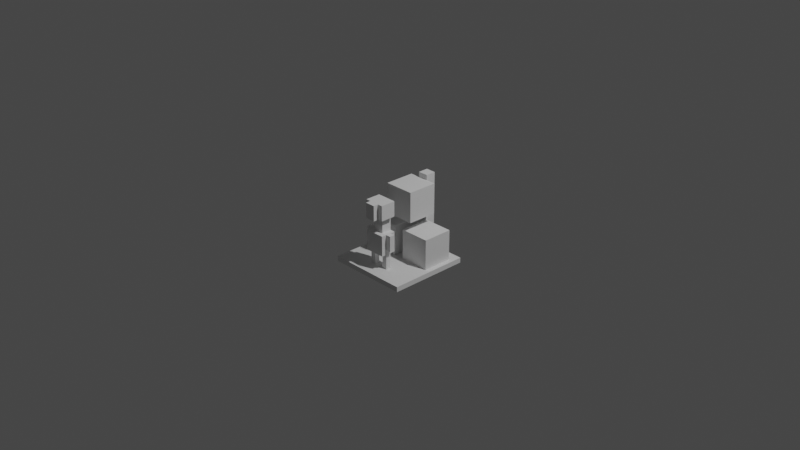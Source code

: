 # Source: Cannibalshrine.blend  (saved by Blender 2.91.10; exported with 4.5.12 LTS)
import bpy
from mathutils import Matrix  # noqa: F401  (used for matrix-valued properties, if any)

bpy.ops.wm.read_factory_settings(use_empty=True)
scene = bpy.context.scene
scene.name = 'Scene'

# ---- collections
col_collection = bpy.data.collections.new('Collection'); scene.collection.children.link(col_collection)

# ---- world
world_world = bpy.data.worlds.new('World'); scene.world = world_world
world_world.use_nodes = True; world_world.node_tree.nodes.clear()
_N = world_world.node_tree.nodes; _L = world_world.node_tree.links
n0 = _N.new('ShaderNodeOutputWorld'); n0.name = 'World Output'; n0.location = (300, 300)
n1 = _N.new('ShaderNodeBackground'); n1.name = 'Background'; n1.location = (10, 300)
n1.inputs[0].default_value = (0.05088, 0.05088, 0.05088, 1.0)
_L.new(n1.outputs[0], n0.inputs[0])
n0.is_active_output = True
world_world.color = (0.05088, 0.05088, 0.05088)
world_world.use_sun_shadow = False
world_world.sun_shadow_jitter_overblur = 0.0

# ---- cameras
cam_camera = bpy.data.cameras.new('Camera')
cam_camera.clip_end = 100.0
cam_camera.ortho_scale = 7.314

# ---- lights
light_light = bpy.data.lights.new('Light', 'POINT')
light_light.transmission_factor = 0.0
light_light.energy = 1000.0
light_light.shadow_soft_size = 0.1
light_light.shadow_maximum_resolution = 0.006
light_light.use_absolute_resolution = True

# ---- meshes
me_w_rfel_012 = bpy.data.meshes.new('Würfel.012')
me_w_rfel_012.from_pydata([(-0.5, -1.0, -1.5), (-0.5, -1.0, 1.5), (-0.5, 1.0, -1.5), (-0.5, 1.0, 1.5), (0.5, -1.0, -1.5), (0.5, -1.0, 1.5), (0.5, 1.0, -1.5), (0.5, 1.0, 1.5), (-1.5, -8.0, -12.5), (-1.5, -8.0, -11.5), (-1.5, 8.0, -12.5), (-1.5, 8.0, -11.5), (14.5, -8.0, -12.5), (14.5, -8.0, -11.5), (14.5, 8.0, -12.5), (14.5, 8.0, -11.5), (12.5, -1.0, -11.5), (12.5, -1.0, 3.5), (12.5, 1.0, -11.5), (12.5, 1.0, 3.5), (14.5, -1.0, -11.5), (14.5, -1.0, 3.5), (14.5, 1.0, -11.5), (14.5, 1.0, 3.5), (6.5, -3.0, -3.5), (6.5, -3.0, 2.5), (6.5, 3.0, -3.5), (6.5, 3.0, 2.5), (12.5, -3.0, -3.5), (12.5, -3.0, 2.5), (12.5, 3.0, -3.5), (12.5, 3.0, 2.5), (6.5, -7.0, -11.5), (6.5, -7.0, -5.5), (6.5, -1.0, -11.5), (6.5, -1.0, -5.5), (12.5, -7.0, -11.5), (12.5, -7.0, -5.5), (12.5, -1.0, -11.5), (12.5, -1.0, -5.5), (6.5, 1.0, -11.5), (6.5, 1.0, -5.5), (6.5, 7.0, -11.5), (6.5, 7.0, -5.5), (12.5, 1.0, -11.5), (12.5, 1.0, -5.5), (12.5, 7.0, -11.5), (12.5, 7.0, -5.5), (1.5, 1.0, -11.5), (1.5, 1.0, -8.5), (1.5, 2.0, -11.5), (1.5, 2.0, -8.5), (2.5, 1.0, -11.5), (2.5, 1.0, -8.5), (2.5, 2.0, -11.5), (2.5, 2.0, -8.5), (1.5, -2.0, -11.5), (1.5, -2.0, -8.5), (1.5, -1.0, -11.5), (1.5, -1.0, -8.5), (2.5, -2.0, -11.5), (2.5, -2.0, -8.5), (2.5, -1.0, -11.5), (2.5, -1.0, -8.5), (0.5, -2.0, -8.5), (0.5, -2.0, -4.5), (0.5, 2.0, -8.5), (0.5, 2.0, -4.5), (3.5, -2.0, -8.5), (3.5, -2.0, -4.5), (3.5, 2.0, -8.5), (3.5, 2.0, -4.5), (1.5, -1.0, -4.5), (1.5, -1.0, -1.5), (1.5, 1.0, -4.5), (1.5, 1.0, -1.5), (3.5, -1.0, -4.5), (3.5, -1.0, -1.5), (3.5, 1.0, -4.5), (3.5, 1.0, -1.5), (0.5, -2.0, -1.5), (0.5, -2.0, 1.5), (0.5, 2.0, -1.5), (0.5, 2.0, 1.5), (3.5, -2.0, -1.5), (3.5, -2.0, 1.5), (3.5, 2.0, -1.5), (3.5, 2.0, 1.5), (1.5, -3.0, -7.5), (1.5, -3.0, -4.5), (1.5, -2.0, -7.5), (1.5, -2.0, -4.5), (2.5, -3.0, -7.5), (2.5, -3.0, -4.5), (2.5, -2.0, -7.5), (2.5, -2.0, -4.5), (1.5, 2.0, -7.5), (1.5, 2.0, -4.5), (1.5, 3.0, -7.5), (1.5, 3.0, -4.5), (2.5, 2.0, -7.5), (2.5, 2.0, -4.5), (2.5, 3.0, -7.5), (2.5, 3.0, -4.5)], [], [(0, 1, 3, 2), (2, 3, 7, 6), (6, 7, 5, 4), (4, 5, 1, 0), (2, 6, 4, 0), (7, 3, 1, 5), (8, 9, 11, 10), (10, 11, 15, 14), (14, 15, 13, 12), (12, 13, 9, 8), (10, 14, 12, 8), (15, 11, 9, 13), (16, 17, 19, 18), (18, 19, 23, 22), (22, 23, 21, 20), (20, 21, 17, 16), (18, 22, 20, 16), (23, 19, 17, 21), (24, 25, 27, 26), (26, 27, 31, 30), (30, 31, 29, 28), (28, 29, 25, 24), (26, 30, 28, 24), (31, 27, 25, 29), (32, 33, 35, 34), (34, 35, 39, 38), (38, 39, 37, 36), (36, 37, 33, 32), (34, 38, 36, 32), (39, 35, 33, 37), (40, 41, 43, 42), (42, 43, 47, 46), (46, 47, 45, 44), (44, 45, 41, 40), (42, 46, 44, 40), (47, 43, 41, 45), (48, 49, 51, 50), (50, 51, 55, 54), (54, 55, 53, 52), (52, 53, 49, 48), (50, 54, 52, 48), (55, 51, 49, 53), (56, 57, 59, 58), (58, 59, 63, 62), (62, 63, 61, 60), (60, 61, 57, 56), (58, 62, 60, 56), (63, 59, 57, 61), (64, 65, 67, 66), (66, 67, 71, 70), (70, 71, 69, 68), (68, 69, 65, 64), (66, 70, 68, 64), (71, 67, 65, 69), (72, 73, 75, 74), (74, 75, 79, 78), (78, 79, 77, 76), (76, 77, 73, 72), (74, 78, 76, 72), (79, 75, 73, 77), (80, 81, 83, 82), (82, 83, 87, 86), (86, 87, 85, 84), (84, 85, 81, 80), (82, 86, 84, 80), (87, 83, 81, 85), (88, 89, 91, 90), (90, 91, 95, 94), (94, 95, 93, 92), (92, 93, 89, 88), (90, 94, 92, 88), (95, 91, 89, 93), (96, 97, 99, 98), (98, 99, 103, 102), (102, 103, 101, 100), (100, 101, 97, 96), (98, 102, 100, 96), (103, 99, 97, 101)])
_uv = me_w_rfel_012.uv_layers.new(name='UV-Map')
_uv.uv.foreach_set('vector', [0.04688, 0.6719, 0.04688, 0.7188, 0.01562, 0.7188, 0.01562, 0.6719, 0.01562, 0.6719, 0.01562, 0.7188, 0.0, 0.7188, 0.0, 0.6719, 0.09375, 0.6719, 0.09375, 0.7188, 0.0625, 0.7188, 0.0625, 0.6719, 0.0625, 0.6719, 0.0625, 0.7188, 0.04688, 0.7188, 0.04688, 0.6719, 0.04688, 0.7188, 0.04688, 0.7344, 0.07812, 0.7344, 0.07812, 0.7188, 0.01562, 0.7344, 0.01562, 0.7188, 0.04688, 0.7188, 0.04688, 0.7344, 0.5, 0.7344, 0.5, 0.75, 0.25, 0.75, 0.25, 0.7344, 0.25, 0.7344, 0.25, 0.75, 0.0, 0.75, 0.0, 0.7344, 1.0, 0.7344, 1.0, 0.75, 0.75, 0.75, 0.75, 0.7344, 0.75, 0.7344, 0.75, 0.75, 0.5, 0.75, 0.5, 0.7344, 0.5, 0.75, 0.5, 1.0, 0.75, 1.0, 0.75, 0.75, 0.25, 1.0, 0.25, 0.75, 0.5, 0.75, 0.5, 1.0, 0.4375, 0.1875, 0.4375, 0.4219, 0.4062, 0.4219, 0.4062, 0.1875, 0.4062, 0.1875, 0.4062, 0.4219, 0.375, 0.4219, 0.375, 0.1875, 0.5, 0.1875, 0.5, 0.4219, 0.4688, 0.4219, 0.4688, 0.1875, 0.4688, 0.1875, 0.4688, 0.4219, 0.4375, 0.4219, 0.4375, 0.1875, 0.4375, 0.4219, 0.4375, 0.4531, 0.4688, 0.4531, 0.4688, 0.4219, 0.4062, 0.4531, 0.4062, 0.4219, 0.4375, 0.4219, 0.4375, 0.4531, 0.1875, 0.3594, 0.1875, 0.4531, 0.09375, 0.4531, 0.09375, 0.3594, 0.09375, 0.3594, 0.09375, 0.4531, 0.0, 0.4531, 0.0, 0.3594, 0.375, 0.3594, 0.375, 0.4531, 0.2812, 0.4531, 0.2812, 0.3594, 0.2812, 0.3594, 0.2812, 0.4531, 0.1875, 0.4531, 0.1875, 0.3594, 0.1875, 0.4531, 0.1875, 0.5469, 0.2812, 0.5469, 0.2812, 0.4531, 0.09375, 0.5469, 0.09375, 0.4531, 0.1875, 0.4531, 0.1875, 0.5469, 0.4688, 0.4531, 0.4688, 0.5469, 0.375, 0.5469, 0.375, 0.4531, 0.375, 0.4531, 0.375, 0.5469, 0.2812, 0.5469, 0.2812, 0.4531, 0.6562, 0.4531, 0.6562, 0.5469, 0.5625, 0.5469, 0.5625, 0.4531, 0.5625, 0.4531, 0.5625, 0.5469, 0.4688, 0.5469, 0.4688, 0.4531, 0.4688, 0.5469, 0.4688, 0.6406, 0.5625, 0.6406, 0.5625, 0.5469, 0.375, 0.6406, 0.375, 0.5469, 0.4688, 0.5469, 0.4688, 0.6406, 0.1875, 0.5469, 0.1875, 0.6406, 0.09375, 0.6406, 0.09375, 0.5469, 0.09375, 0.5469, 0.09375, 0.6406, 0.0, 0.6406, 0.0, 0.5469, 0.375, 0.5469, 0.375, 0.6406, 0.2812, 0.6406, 0.2812, 0.5469, 0.2812, 0.5469, 0.2812, 0.6406, 0.1875, 0.6406, 0.1875, 0.5469, 0.1875, 0.6406, 0.1875, 0.7344, 0.2812, 0.7344, 0.2812, 0.6406, 0.09375, 0.7344, 0.09375, 0.6406, 0.1875, 0.6406, 0.1875, 0.7344, 0.5625, 0.6719, 0.5625, 0.7188, 0.5469, 0.7188, 0.5469, 0.6719, 0.5469, 0.6719, 0.5469, 0.7188, 0.5312, 0.7188, 0.5312, 0.6719, 0.5938, 0.6719, 0.5938, 0.7188, 0.5781, 0.7188, 0.5781, 0.6719, 0.5781, 0.6719, 0.5781, 0.7188, 0.5625, 0.7188, 0.5625, 0.6719, 0.5625, 0.7188, 0.5625, 0.7344, 0.5781, 0.7344, 0.5781, 0.7188, 0.5469, 0.7344, 0.5469, 0.7188, 0.5625, 0.7188, 0.5625, 0.7344, 0.5, 0.6719, 0.5, 0.7188, 0.4844, 0.7188, 0.4844, 0.6719, 0.4844, 0.6719, 0.4844, 0.7188, 0.4688, 0.7188, 0.4688, 0.6719, 0.5312, 0.6719, 0.5312, 0.7188, 0.5156, 0.7188, 0.5156, 0.6719, 0.5156, 0.6719, 0.5156, 0.7188, 0.5, 0.7188, 0.5, 0.6719, 0.5, 0.7188, 0.5, 0.7344, 0.5156, 0.7344, 0.5156, 0.7188, 0.4844, 0.7344, 0.4844, 0.7188, 0.5, 0.7188, 0.5, 0.7344, 0.1094, 0.8906, 0.1094, 0.9531, 0.04688, 0.9531, 0.04688, 0.8906, 0.04688, 0.8906, 0.04688, 0.9531, 0.0, 0.9531, 0.0, 0.8906, 0.2188, 0.8906, 0.2188, 0.9531, 0.1562, 0.9531, 0.1562, 0.8906, 0.1562, 0.8906, 0.1562, 0.9531, 0.1094, 0.9531, 0.1094, 0.8906, 0.1094, 0.9531, 0.1094, 1.0, 0.1719, 1.0, 0.1719, 0.9531, 0.04688, 1.0, 0.04688, 0.9531, 0.1094, 0.9531, 0.1094, 1.0, 0.3438, 0.6406, 0.3438, 0.6875, 0.3125, 0.6875, 0.3125, 0.6406, 0.3125, 0.6406, 0.3125, 0.6875, 0.2812, 0.6875, 0.2812, 0.6406, 0.4062, 0.6406, 0.4062, 0.6875, 0.375, 0.6875, 0.375, 0.6406, 0.375, 0.6406, 0.375, 0.6875, 0.3438, 0.6875, 0.3438, 0.6406, 0.3438, 0.6875, 0.3438, 0.7188, 0.375, 0.7188, 0.375, 0.6875, 0.3125, 0.7188, 0.3125, 0.6875, 0.3438, 0.6875, 0.3438, 0.7188, 0.1094, 0.7969, 0.1094, 0.8438, 0.04688, 0.8438, 0.04688, 0.7969, 0.04688, 0.7969, 0.04688, 0.8438, 0.0, 0.8438, 0.0, 0.7969, 0.2188, 0.7969, 0.2188, 0.8438, 0.1562, 0.8438, 0.1562, 0.7969, 0.1562, 0.7969, 0.1562, 0.8438, 0.1094, 0.8438, 0.1094, 0.7969, 0.1094, 0.8438, 0.1094, 0.8906, 0.1719, 0.8906, 0.1719, 0.8438, 0.04688, 0.8906, 0.04688, 0.8438, 0.1094, 0.8438, 0.1094, 0.8906, 0.03125, 0.4844, 0.03125, 0.5312, 0.01562, 0.5312, 0.01562, 0.4844, 0.01562, 0.4844, 0.01562, 0.5312, 0.0, 0.5312, 0.0, 0.4844, 0.0625, 0.4844, 0.0625, 0.5312, 0.04688, 0.5312, 0.04688, 0.4844, 0.04688, 0.4844, 0.04688, 0.5312, 0.03125, 0.5312, 0.03125, 0.4844, 0.03125, 0.5312, 0.03125, 0.5469, 0.04688, 0.5469, 0.04688, 0.5312, 0.01562, 0.5469, 0.01562, 0.5312, 0.03125, 0.5312, 0.03125, 0.5469, 0.4375, 0.6719, 0.4375, 0.7188, 0.4219, 0.7188, 0.4219, 0.6719, 0.4219, 0.6719, 0.4219, 0.7188, 0.4062, 0.7188, 0.4062, 0.6719, 0.4688, 0.6719, 0.4688, 0.7188, 0.4531, 0.7188, 0.4531, 0.6719, 0.4531, 0.6719, 0.4531, 0.7188, 0.4375, 0.7188, 0.4375, 0.6719, 0.4375, 0.7188, 0.4375, 0.7344, 0.4531, 0.7344, 0.4531, 0.7188, 0.4219, 0.7344, 0.4219, 0.7188, 0.4375, 0.7188, 0.4375, 0.7344])
me_w_rfel_012.use_remesh_fix_poles = True
me_w_rfel_012.use_remesh_preserve_attributes = False
me_w_rfel_012.use_mirror_vertex_groups = False
me_w_rfel_012.update()

# ---- objects
ob_cube = bpy.data.objects.new('cube', me_w_rfel_012)
ob_light = bpy.data.objects.new('Light', light_light)
ob_camera = bpy.data.objects.new('Camera', cam_camera)

# ---- transforms, parenting, visibility, modifiers, constraints
ob_cube.location = (0.003155, -0.3692, 0.2071)
ob_cube.rotation_euler = (0.0, -0.0, 1.571)
ob_cube.scale = (0.05579, 0.05579, 0.05579)
ob_cube.lineart.crease_threshold = 0.0
ob_light.location = (4.076, 1.005, 5.904)
ob_light.rotation_euler = (0.6503, 0.05522, 1.866)
ob_light.lock_rotations_4d = False
ob_light.empty_display_type = 'ARROWS'
ob_light.color = (0.0, 0.0, 0.0, 0.0)
ob_light.lineart.crease_threshold = 0.0
ob_camera.location = (7.359, -6.926, 4.958)
ob_camera.rotation_euler = (1.109, 0.0, 0.8149)
ob_camera.lock_rotations_4d = False
ob_camera.empty_display_type = 'ARROWS'
ob_camera.color = (0.0, 0.0, 0.0, 0.0)
ob_camera.display_type = 'WIRE'
ob_camera.lineart.crease_threshold = 0.0

# ---- collection membership
scene.collection.objects.link(ob_cube)
col_collection.objects.link(ob_light)
col_collection.objects.link(ob_camera)

# ---- scene / render settings (as saved in the file)
scene.camera = ob_camera
scene.frame_start = 1; scene.frame_end = 250; scene.frame_set(1)
scene.render.engine = 'BLENDER_EEVEE_NEXT'
scene.cycles.use_denoising = False
scene.cycles.samples = 128
scene.cycles.sampling_pattern = 'TABULATED_SOBOL'
scene.cycles.use_adaptive_sampling = False
scene.cycles.use_light_tree = False
scene.view_settings.view_transform = 'Filmic'
bpy.context.view_layer.update()
